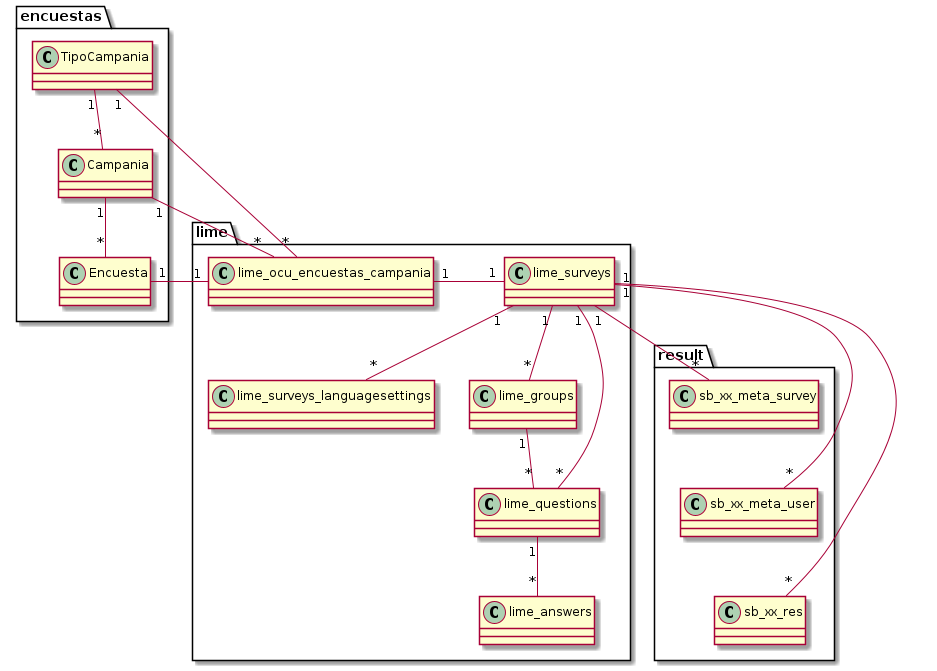

The diagram above was rendered by PlantUML. Its source (embedded in the PNG):
@startuml

package encuestas {
	class TipoCampania {
	}
	
	class Campania {

	}
	
	class Encuesta {

	}
	
	TipoCampania "1"--"*" Campania
	Campania "1"--"*" Encuesta
}

package lime {
	class lime_ocu_encuestas_campania {

	}
	
	class lime_surveys {

	}

	class lime_surveys_languagesettings {

	}
	
	class lime_groups {

	}

	class lime_questions {

	}

	class lime_answers {

	}
	lime_ocu_encuestas_campania "1"-right-"1" lime_surveys
	lime_surveys "1"--"*" lime_surveys_languagesettings	
	lime_surveys "1"--"*" lime_groups
	lime_surveys "1"--"*" lime_questions
	lime_groups "1"--"*" lime_questions
	lime_questions "1"--"*" lime_answers

}


package result {
	class sb_xx_meta_survey {

	}

	class sb_xx_meta_user {

	}

	class sb_xx_res {

	}
	
	sb_xx_meta_survey -[hidden]- sb_xx_meta_user
	sb_xx_meta_user -[hidden]- sb_xx_res
}

TipoCampania "1"--"*" lime_ocu_encuestas_campania  
Campania "1"--"*" lime_ocu_encuestas_campania   
Encuesta "1"-right-"1" lime_ocu_encuestas_campania
lime_surveys "1"--"*" sb_xx_meta_survey
lime_surveys "1"--"*" sb_xx_meta_user
lime_surveys "1"--"*" sb_xx_res


@enduml